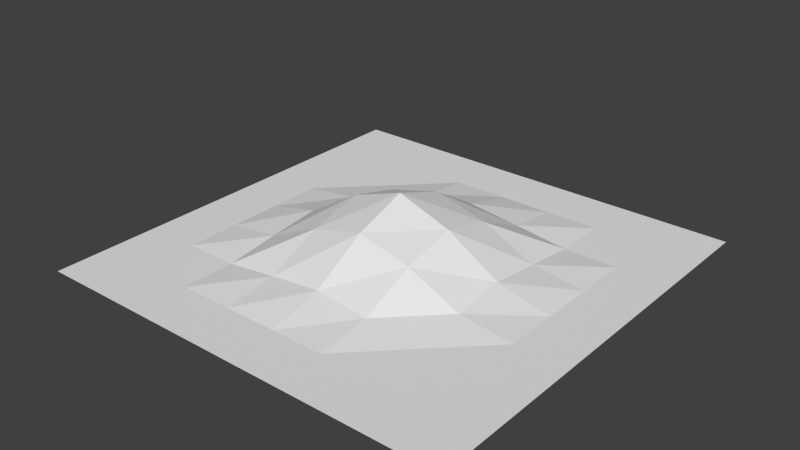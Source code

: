 # Source: seedling.blend  (saved by Blender 2.76.0; exported with 4.5.12 LTS)
import bpy
from mathutils import Matrix  # noqa: F401  (used for matrix-valued properties, if any)

bpy.ops.wm.read_factory_settings(use_empty=True)
scene = bpy.context.scene
scene.name = 'Scene'

# ---- collections
col_collection_1 = bpy.data.collections.new('Collection 1'); scene.collection.children.link(col_collection_1)

# ---- world
world_world = bpy.data.worlds.new('World'); scene.world = world_world
world_world.color = (0.05088, 0.05088, 0.05088)
world_world.use_sun_shadow = False
world_world.sun_shadow_jitter_overblur = 0.0
world_world.cycles.sampling_method = 'MANUAL'
world_world.cycles.sample_map_resolution = 256

# ---- meshes
me_plane = bpy.data.meshes.new('Plane')
me_plane.from_pydata([(-0.4981, -0.4699, -0.02541), (0.5019, -0.4699, -0.02541), (-0.4981, 0.5301, -0.02541), (0.5019, 0.5301, -0.02541), (0.3769, 0.4051, -0.02541), (0.1269, 0.1551, 0.04771), (0.3769, -0.3449, -0.02541), (0.3769, 0.1551, -0.02541), (-0.1231, 0.1551, 0.04771), (-0.3731, -0.09493, -0.02541), (0.1269, 0.4051, -0.02541), (-0.3731, -0.3449, -0.02541), (-0.1231, -0.3449, -0.02541), (0.1269, -0.3449, -0.02541), (0.1269, -0.09493, 0.04771), (-0.3731, 0.1551, -0.02541), (-0.3731, 0.4051, -0.02541), (0.3769, -0.09493, -0.02541), (-0.1231, -0.09493, 0.04771), (-0.1231, 0.4051, -0.02541), (0.5019, -0.09493, -0.02541), (-0.1231, -0.4699, -0.02541), (-0.4981, 0.1551, -0.02541), (0.001932, -0.09493, 0.07968), (0.001932, 0.4051, -0.02541), (0.1269, 0.5301, -0.02541), (-0.4981, -0.09493, -0.02541), (0.1269, 0.03007, 0.07968), (-0.3731, 0.03007, -0.02541), (0.1269, -0.4699, -0.02541), (-0.1231, 0.03007, 0.07968), (-0.1231, 0.5301, -0.02541), (0.5019, 0.1551, -0.02541), (0.001932, 0.1551, 0.07968), (0.3769, 0.5301, -0.02541), (0.3769, 0.03007, -0.02541), (0.2519, 0.4051, -0.02541), (0.3769, -0.2199, -0.02541), (0.001932, -0.3449, -0.02541), (0.2519, -0.3449, -0.02541), (0.2519, 0.1551, -0.009636), (0.1269, 0.2801, -0.009636), (0.1269, -0.2199, -0.009636), (0.2519, -0.09493, -0.009636), (-0.2481, -0.3449, -0.02541), (-0.3731, -0.2199, -0.02541), (0.5019, -0.3449, -0.02541), (-0.1231, -0.2199, -0.009636), (-0.3731, -0.4699, -0.02541), (-0.2481, -0.09493, -0.009636), (-0.3731, 0.2801, -0.02541), (-0.2481, 0.1551, -0.009636), (-0.4981, 0.4051, -0.02541), (-0.2481, 0.4051, -0.02541), (-0.1231, 0.2801, -0.009636), (0.3769, 0.2801, -0.02541), (-0.3731, 0.5301, -0.02541), (0.5019, 0.4051, -0.02541), (0.3769, -0.4699, -0.02541), (-0.4981, -0.3449, -0.02541), (0.2519, 0.2801, -0.02541), (0.2519, -0.2199, -0.02541), (-0.2481, -0.2199, -0.02541), (-0.2481, 0.2801, -0.02541), (0.5019, -0.2199, -0.02541), (-0.2481, -0.4699, -0.02541), (-0.4981, 0.2801, -0.02541), (0.001932, -0.2199, 0.004152), (0.001932, 0.2801, 0.004152), (0.2519, 0.5301, -0.02541), (0.2519, 0.03007, 0.004152), (-0.2481, 0.03007, 0.004152), (-0.2481, 0.5301, -0.02541), (0.5019, 0.2801, -0.02541), (0.2519, -0.4699, -0.02541), (-0.4981, -0.2199, -0.02541), (0.001932, 0.03007, 0.1228), (0.001932, 0.5301, -0.02541), (0.5019, 0.03007, -0.02541), (0.001932, -0.4699, -0.02541), (-0.4981, 0.03007, -0.02541)], [], [(4, 57, 3, 34), (36, 4, 34, 69), (27, 70, 40, 5), (33, 5, 41, 68), (60, 55, 4, 36), (74, 58, 6, 39), (76, 27, 5, 33), (71, 30, 8, 51), (30, 76, 33, 8), (58, 1, 46, 6), (40, 7, 55, 60), (70, 35, 7, 40), (39, 6, 37, 61), (35, 78, 32, 7), (51, 8, 54, 63), (45, 62, 49, 9), (55, 73, 57, 4), (75, 45, 9, 26), (26, 9, 28, 80), (41, 60, 36, 10), (24, 10, 25, 77), (21, 79, 38, 12), (65, 21, 12, 44), (29, 74, 39, 13), (59, 11, 45, 75), (48, 65, 44, 11), (38, 13, 42, 67), (68, 41, 10, 24), (44, 12, 47, 62), (22, 15, 50, 66), (80, 28, 15, 22), (79, 29, 13, 38), (28, 71, 51, 15), (23, 14, 27, 76), (42, 61, 43, 14), (67, 42, 14, 23), (50, 63, 53, 16), (66, 50, 16, 52), (0, 48, 11, 59), (52, 16, 56, 2), (37, 64, 20, 17), (61, 37, 17, 43), (47, 67, 23, 18), (63, 54, 19, 53), (53, 19, 31, 72), (5, 40, 60, 41), (54, 68, 24, 19), (62, 47, 18, 49), (6, 46, 64, 37), (43, 17, 35, 70), (7, 32, 73, 55), (8, 33, 68, 54), (9, 49, 71, 28), (10, 36, 69, 25), (11, 44, 62, 45), (12, 38, 67, 47), (13, 39, 61, 42), (14, 43, 70, 27), (15, 51, 63, 50), (16, 53, 72, 56), (49, 18, 30, 71), (17, 20, 78, 35), (18, 23, 76, 30), (19, 24, 77, 31)])
_uv = me_plane.uv_layers.new(name='UVMap')
_uv.uv.foreach_set('vector', [0.6104, 0.6296, 0.6659, 0.6296, 0.6659, 0.6852, 0.6104, 0.6852, 0.5548, 0.6296, 0.6104, 0.6296, 0.6104, 0.6852, 0.5548, 0.6852, 0.4992, 0.4629, 0.5548, 0.4629, 0.5548, 0.5185, 0.4992, 0.5185, 0.4436, 0.5185, 0.4992, 0.5185, 0.4992, 0.574, 0.4436, 0.574, 0.5548, 0.574, 0.6104, 0.574, 0.6104, 0.6296, 0.5548, 0.6296, 0.5548, 0.2406, 0.6104, 0.2406, 0.6104, 0.2961, 0.5548, 0.2961, 0.4436, 0.4629, 0.4992, 0.4629, 0.4992, 0.5185, 0.4436, 0.5185, 0.3325, 0.4629, 0.3881, 0.4629, 0.3881, 0.5185, 0.3325, 0.5185, 0.3881, 0.4629, 0.4436, 0.4629, 0.4436, 0.5185, 0.3881, 0.5185, 0.6104, 0.2406, 0.6659, 0.2406, 0.6659, 0.2961, 0.6104, 0.2961, 0.5548, 0.5185, 0.6104, 0.5185, 0.6104, 0.574, 0.5548, 0.574, 0.5548, 0.4629, 0.6104, 0.4629, 0.6104, 0.5185, 0.5548, 0.5185, 0.5548, 0.2961, 0.6104, 0.2961, 0.6104, 0.3517, 0.5548, 0.3517, 0.6104, 0.4629, 0.6659, 0.4629, 0.6659, 0.5185, 0.6104, 0.5185, 0.3325, 0.5185, 0.3881, 0.5185, 0.3881, 0.574, 0.3325, 0.574, 0.2769, 0.3517, 0.3325, 0.3517, 0.3325, 0.4073, 0.2769, 0.4073, 0.6104, 0.574, 0.6659, 0.574, 0.6659, 0.6296, 0.6104, 0.6296, 0.2213, 0.3517, 0.2769, 0.3517, 0.2769, 0.4073, 0.2213, 0.4073, 0.2213, 0.4073, 0.2769, 0.4073, 0.2769, 0.4629, 0.2213, 0.4629, 0.4992, 0.574, 0.5548, 0.574, 0.5548, 0.6296, 0.4992, 0.6296, 0.4436, 0.6296, 0.4992, 0.6296, 0.4992, 0.6852, 0.4436, 0.6852, 0.3881, 0.2406, 0.4436, 0.2406, 0.4436, 0.2961, 0.3881, 0.2961, 0.3325, 0.2406, 0.3881, 0.2406, 0.3881, 0.2961, 0.3325, 0.2961, 0.4992, 0.2406, 0.5548, 0.2406, 0.5548, 0.2961, 0.4992, 0.2961, 0.2213, 0.2961, 0.2769, 0.2961, 0.2769, 0.3517, 0.2213, 0.3517, 0.2769, 0.2406, 0.3325, 0.2406, 0.3325, 0.2961, 0.2769, 0.2961, 0.4436, 0.2961, 0.4992, 0.2961, 0.4992, 0.3517, 0.4436, 0.3517, 0.4436, 0.574, 0.4992, 0.574, 0.4992, 0.6296, 0.4436, 0.6296, 0.3325, 0.2961, 0.3881, 0.2961, 0.3881, 0.3517, 0.3325, 0.3517, 0.2213, 0.5185, 0.2769, 0.5185, 0.2769, 0.574, 0.2213, 0.574, 0.2213, 0.4629, 0.2769, 0.4629, 0.2769, 0.5185, 0.2213, 0.5185, 0.4436, 0.2406, 0.4992, 0.2406, 0.4992, 0.2961, 0.4436, 0.2961, 0.2769, 0.4629, 0.3325, 0.4629, 0.3325, 0.5185, 0.2769, 0.5185, 0.4436, 0.4073, 0.4992, 0.4073, 0.4992, 0.4629, 0.4436, 0.4629, 0.4992, 0.3517, 0.5548, 0.3517, 0.5548, 0.4073, 0.4992, 0.4073, 0.4436, 0.3517, 0.4992, 0.3517, 0.4992, 0.4073, 0.4436, 0.4073, 0.2769, 0.574, 0.3325, 0.574, 0.3325, 0.6296, 0.2769, 0.6296, 0.2213, 0.574, 0.2769, 0.574, 0.2769, 0.6296, 0.2213, 0.6296, 0.2213, 0.2406, 0.2769, 0.2406, 0.2769, 0.2961, 0.2213, 0.2961, 0.2213, 0.6296, 0.2769, 0.6296, 0.2769, 0.6852, 0.2213, 0.6852, 0.6104, 0.3517, 0.6659, 0.3517, 0.6659, 0.4073, 0.6104, 0.4073, 0.5548, 0.3517, 0.6104, 0.3517, 0.6104, 0.4073, 0.5548, 0.4073, 0.3881, 0.3517, 0.4436, 0.3517, 0.4436, 0.4073, 0.3881, 0.4073, 0.3325, 0.574, 0.3881, 0.574, 0.3881, 0.6296, 0.3325, 0.6296, 0.3325, 0.6296, 0.3881, 0.6296, 0.3881, 0.6852, 0.3325, 0.6852, 0.4992, 0.5185, 0.5548, 0.5185, 0.5548, 0.574, 0.4992, 0.574, 0.3881, 0.574, 0.4436, 0.574, 0.4436, 0.6296, 0.3881, 0.6296, 0.3325, 0.3517, 0.3881, 0.3517, 0.3881, 0.4073, 0.3325, 0.4073, 0.6104, 0.2961, 0.6659, 0.2961, 0.6659, 0.3517, 0.6104, 0.3517, 0.5548, 0.4073, 0.6104, 0.4073, 0.6104, 0.4629, 0.5548, 0.4629, 0.6104, 0.5185, 0.6659, 0.5185, 0.6659, 0.574, 0.6104, 0.574, 0.3881, 0.5185, 0.4436, 0.5185, 0.4436, 0.574, 0.3881, 0.574, 0.2769, 0.4073, 0.3325, 0.4073, 0.3325, 0.4629, 0.2769, 0.4629, 0.4992, 0.6296, 0.5548, 0.6296, 0.5548, 0.6852, 0.4992, 0.6852, 0.2769, 0.2961, 0.3325, 0.2961, 0.3325, 0.3517, 0.2769, 0.3517, 0.3881, 0.2961, 0.4436, 0.2961, 0.4436, 0.3517, 0.3881, 0.3517, 0.4992, 0.2961, 0.5548, 0.2961, 0.5548, 0.3517, 0.4992, 0.3517, 0.4992, 0.4073, 0.5548, 0.4073, 0.5548, 0.4629, 0.4992, 0.4629, 0.2769, 0.5185, 0.3325, 0.5185, 0.3325, 0.574, 0.2769, 0.574, 0.2769, 0.6296, 0.3325, 0.6296, 0.3325, 0.6852, 0.2769, 0.6852, 0.3325, 0.4073, 0.3881, 0.4073, 0.3881, 0.4629, 0.3325, 0.4629, 0.6104, 0.4073, 0.6659, 0.4073, 0.6659, 0.4629, 0.6104, 0.4629, 0.3881, 0.4073, 0.4436, 0.4073, 0.4436, 0.4629, 0.3881, 0.4629, 0.3881, 0.6296, 0.4436, 0.6296, 0.4436, 0.6852, 0.3881, 0.6852])
me_plane.use_remesh_preserve_volume = False
me_plane.use_remesh_preserve_attributes = False
me_plane.use_mirror_vertex_groups = False
me_plane.update()

# ---- objects
ob_basilplant = bpy.data.objects.new('basilPlant', me_plane)

# ---- transforms, parenting, visibility, modifiers, constraints
ob_basilplant.location = (0.0, 0.0, 0.0)
ob_basilplant.lineart.crease_threshold = 0.0

# ---- collection membership
col_collection_1.objects.link(ob_basilplant)

# ---- scene / render settings (as saved in the file)
scene.frame_start = 1; scene.frame_end = 250; scene.frame_set(1)
scene.render.engine = 'BLENDER_EEVEE_NEXT'
scene.render.resolution_percentage = 50
scene.render.dither_intensity = 0.0
scene.cycles.use_denoising = False
scene.cycles.samples = 10
scene.cycles.sampling_pattern = 'TABULATED_SOBOL'
scene.cycles.light_sampling_threshold = 0.0
scene.cycles.use_adaptive_sampling = False
scene.cycles.use_light_tree = False
scene.cycles.blur_glossy = 0.0
scene.cycles.pixel_filter_type = 'GAUSSIAN'
scene.cycles.sample_clamp_indirect = 0.0
scene.view_settings.view_transform = 'Standard'
bpy.context.view_layer.update()

# ---- added for rendering (the .blend has no active camera and no usable light): camera, sun
cam_auto = bpy.data.cameras.new('AutoCamera')
cam_auto.lens = 50.0
cam_auto.sensor_width = 36.0
cam_auto.clip_end = 1000.0
ob_auto_camera = bpy.data.objects.new('AutoCamera', cam_auto)
scene.collection.objects.link(ob_auto_camera)
ob_auto_camera.location = (1.31756, -1.54868, 1.10119)
ob_auto_camera.rotation_euler = (1.09748, -7.21219e-08, 0.694738)
scene.camera = ob_auto_camera
light_auto_sun = bpy.data.lights.new('AutoSun', 'SUN')
light_auto_sun.energy = 3.0
light_auto_sun.angle = 0.0523599
ob_auto_sun = bpy.data.objects.new('AutoSun', light_auto_sun)
scene.collection.objects.link(ob_auto_sun)
ob_auto_sun.rotation_euler = (0.872665, 0.174533, 0.523599)
bpy.context.view_layer.update()
